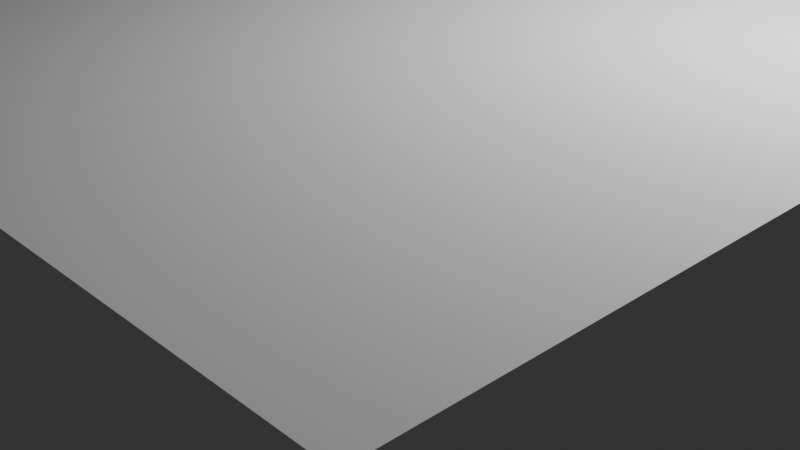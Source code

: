 # Source: House.blend  (saved by Blender 4.2.66; exported with 4.5.12 LTS)
import bpy
from mathutils import Matrix  # noqa: F401  (used for matrix-valued properties, if any)

bpy.ops.wm.read_factory_settings(use_empty=True)
scene = bpy.context.scene
scene.name = 'Scene'

# ---- collections
col_collection = bpy.data.collections.new('Collection'); scene.collection.children.link(col_collection)

# ---- world
world_world = bpy.data.worlds.new('World'); scene.world = world_world
world_world.use_nodes = True; world_world.node_tree.nodes.clear()
_N = world_world.node_tree.nodes; _L = world_world.node_tree.links
n0 = _N.new('ShaderNodeOutputWorld'); n0.name = 'World Output'; n0.location = (300, 300)
n1 = _N.new('ShaderNodeBackground'); n1.name = 'Background'; n1.location = (10, 300)
n1.inputs[0].default_value = (0.05088, 0.05088, 0.05088, 1.0)
_L.new(n1.outputs[0], n0.inputs[0])
n0.is_active_output = True
world_world.color = (0.05088, 0.05088, 0.05088)
world_world.sun_shadow_jitter_overblur = 0.0

# ---- cameras
cam_camera = bpy.data.cameras.new('Camera')
cam_camera.clip_end = 100.0
cam_camera.ortho_scale = 7.314

# ---- lights
light_light = bpy.data.lights.new('Light', 'POINT')
light_light.energy = 1000.0
light_light.shadow_soft_size = 0.1

# ---- meshes
me_cube_001 = bpy.data.meshes.new('Cube.001')
me_cube_001.from_pydata([(-1.0, -1.0, -1.0), (-1.0, -1.0, 1.0), (-1.0, 1.0, -1.0), (-1.0, 1.0, 1.0), (1.0, -1.0, -1.0), (1.0, -1.0, 1.0), (1.0, 1.0, -1.0), (1.0, 1.0, 1.0)], [], [(0, 1, 3, 2), (2, 3, 7, 6), (6, 7, 5, 4), (4, 5, 1, 0), (2, 6, 4, 0), (7, 3, 1, 5)])
_uv = me_cube_001.uv_layers.new(name='UVMap')
_uv.uv.foreach_set('vector', [0.375, 0.0, 0.625, 0.0, 0.625, 0.25, 0.375, 0.25, 0.375, 0.25, 0.625, 0.25, 0.625, 0.5, 0.375, 0.5, 0.375, 0.5, 0.625, 0.5, 0.625, 0.75, 0.375, 0.75, 0.375, 0.75, 0.625, 0.75, 0.625, 1.0, 0.375, 1.0, 0.125, 0.5, 0.375, 0.5, 0.375, 0.75, 0.125, 0.75, 0.625, 0.5, 0.875, 0.5, 0.875, 0.75, 0.625, 0.75])
me_cube_001.update()

# ---- objects
ob_light = bpy.data.objects.new('Light', light_light)
ob_camera = bpy.data.objects.new('Camera', cam_camera)
ob_cube = bpy.data.objects.new('Cube', me_cube_001)

# ---- transforms, parenting, visibility, modifiers, constraints
ob_light.location = (4.076, 1.005, 5.904)
ob_light.rotation_euler = (0.6503, 0.05522, 1.866)
ob_light.lock_rotations_4d = False
ob_light.empty_display_type = 'ARROWS'
ob_light.color = (0.0, 0.0, 0.0, 0.0)
ob_light.lineart.crease_threshold = 0.0
ob_camera.location = (7.359, -6.926, 4.958)
ob_camera.rotation_euler = (1.109, 0.0, 0.8149)
ob_camera.lock_rotations_4d = False
ob_camera.empty_display_type = 'ARROWS'
ob_camera.color = (0.0, 0.0, 0.0, 0.0)
ob_camera.display_type = 'WIRE'
ob_camera.lineart.crease_threshold = 0.0
ob_cube.location = (0.0, 0.0, 1.0)
ob_cube.scale = (-5.0, -5.0, 1.5)

# ---- collection membership
col_collection.objects.link(ob_light)
col_collection.objects.link(ob_camera)
col_collection.objects.link(ob_cube)

# ---- scene / render settings (as saved in the file)
scene.camera = ob_camera
scene.frame_start = 1; scene.frame_end = 250; scene.frame_set(1)
scene.render.engine = 'CYCLES'
bpy.context.view_layer.update()
